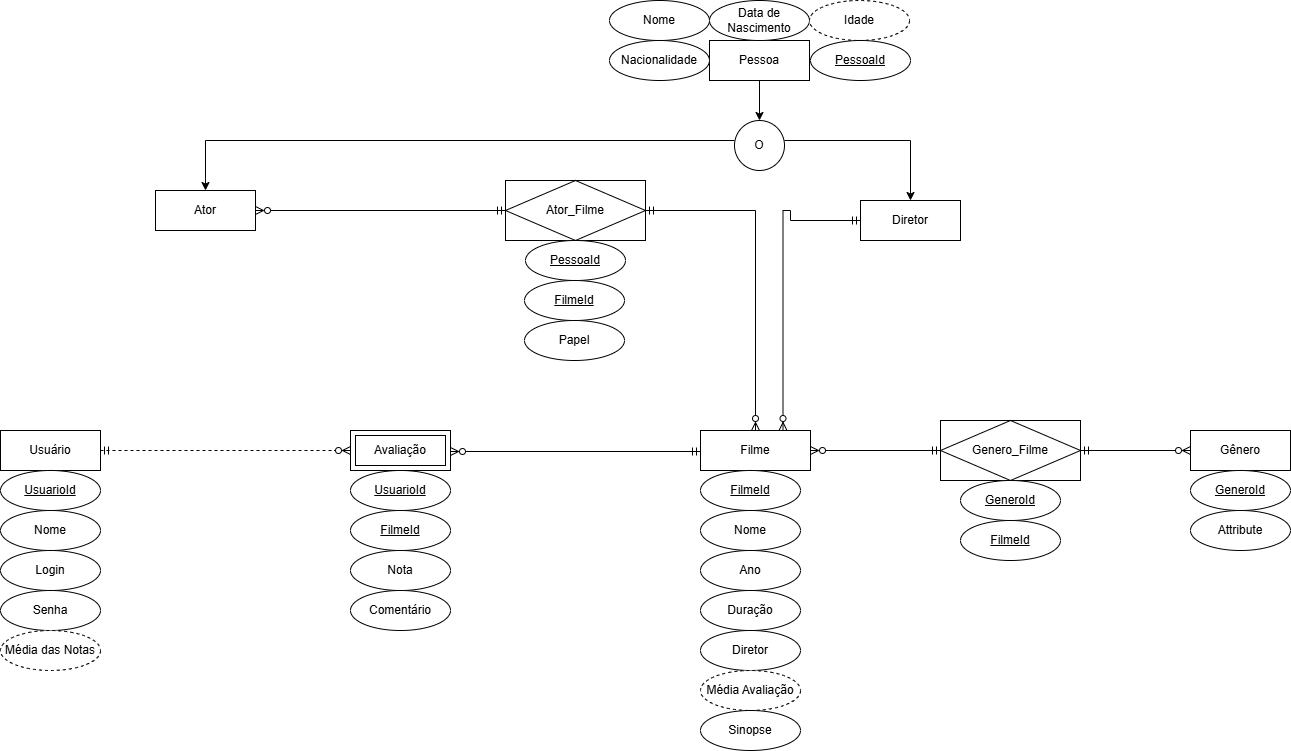

The diagram above was exported from draw.io. Its source (the exported page's mxGraphModel, read from the mxfile embedded in the PNG):
<mxGraphModel dx="2253" dy="1954" grid="1" gridSize="10" guides="1" tooltips="1" connect="1" arrows="1" fold="1" page="1" pageScale="1" pageWidth="827" pageHeight="1169" math="0" shadow="0">
  <root>
    <mxCell id="0" />
    <mxCell id="1" parent="0" />
    <mxCell id="Mq5EvHDjwXHRE0yZPQg7-2" style="edgeStyle=orthogonalEdgeStyle;rounded=0;orthogonalLoop=1;jettySize=auto;html=1;exitX=1;exitY=0.5;exitDx=0;exitDy=0;entryX=0;entryY=0.5;entryDx=0;entryDy=0;startArrow=ERmandOne;startFill=0;endArrow=ERzeroToMany;endFill=0;dashed=1;" parent="1" source="GcmG3VQBW8hKFbGL4IBI-1" target="GcmG3VQBW8hKFbGL4IBI-28" edge="1">
      <mxGeometry relative="1" as="geometry" />
    </mxCell>
    <mxCell id="GcmG3VQBW8hKFbGL4IBI-1" value="Usuário" style="whiteSpace=wrap;html=1;align=center;" parent="1" vertex="1">
      <mxGeometry x="-100" y="130" width="100" height="40" as="geometry" />
    </mxCell>
    <mxCell id="Mq5EvHDjwXHRE0yZPQg7-3" style="edgeStyle=orthogonalEdgeStyle;rounded=0;orthogonalLoop=1;jettySize=auto;html=1;exitX=0;exitY=0.5;exitDx=0;exitDy=0;entryX=1;entryY=0.5;entryDx=0;entryDy=0;startArrow=ERmandOne;startFill=0;endArrow=ERzeroToMany;endFill=0;" parent="1" edge="1">
      <mxGeometry relative="1" as="geometry">
        <mxPoint x="600" y="151" as="sourcePoint" />
        <mxPoint x="350" y="151" as="targetPoint" />
      </mxGeometry>
    </mxCell>
    <mxCell id="Mq5EvHDjwXHRE0yZPQg7-8" style="edgeStyle=orthogonalEdgeStyle;rounded=0;orthogonalLoop=1;jettySize=auto;html=1;entryX=0;entryY=0.5;entryDx=0;entryDy=0;startArrow=ERzeroToMany;startFill=0;endArrow=ERmandOne;endFill=0;exitX=0.75;exitY=0;exitDx=0;exitDy=0;" parent="1" source="GcmG3VQBW8hKFbGL4IBI-4" target="GcmG3VQBW8hKFbGL4IBI-7" edge="1">
      <mxGeometry relative="1" as="geometry">
        <mxPoint x="690" y="70" as="sourcePoint" />
        <Array as="points">
          <mxPoint x="683" y="-90" />
          <mxPoint x="690" y="-90" />
          <mxPoint x="690" y="-80" />
        </Array>
      </mxGeometry>
    </mxCell>
    <mxCell id="Mq5EvHDjwXHRE0yZPQg7-10" style="edgeStyle=orthogonalEdgeStyle;rounded=0;orthogonalLoop=1;jettySize=auto;html=1;exitX=1;exitY=0.5;exitDx=0;exitDy=0;entryX=0;entryY=0.5;entryDx=0;entryDy=0;startArrow=ERzeroToMany;startFill=0;endArrow=ERmandOne;endFill=0;" parent="1" source="GcmG3VQBW8hKFbGL4IBI-4" target="GcmG3VQBW8hKFbGL4IBI-29" edge="1">
      <mxGeometry relative="1" as="geometry" />
    </mxCell>
    <mxCell id="GcmG3VQBW8hKFbGL4IBI-4" value="Filme" style="whiteSpace=wrap;html=1;align=center;" parent="1" vertex="1">
      <mxGeometry x="600" y="130" width="110" height="40" as="geometry" />
    </mxCell>
    <mxCell id="GcmG3VQBW8hKFbGL4IBI-6" value="Ator" style="whiteSpace=wrap;html=1;align=center;" parent="1" vertex="1">
      <mxGeometry x="55" y="-110" width="100" height="40" as="geometry" />
    </mxCell>
    <mxCell id="GcmG3VQBW8hKFbGL4IBI-7" value="Diretor" style="whiteSpace=wrap;html=1;align=center;" parent="1" vertex="1">
      <mxGeometry x="760" y="-100" width="100" height="40" as="geometry" />
    </mxCell>
    <mxCell id="Mq5EvHDjwXHRE0yZPQg7-12" value="" style="edgeStyle=orthogonalEdgeStyle;rounded=0;orthogonalLoop=1;jettySize=auto;html=1;endArrow=ERmandOne;endFill=0;startArrow=ERzeroToMany;startFill=0;" parent="1" source="GcmG3VQBW8hKFbGL4IBI-10" target="GcmG3VQBW8hKFbGL4IBI-29" edge="1">
      <mxGeometry relative="1" as="geometry" />
    </mxCell>
    <mxCell id="GcmG3VQBW8hKFbGL4IBI-10" value="Gênero" style="whiteSpace=wrap;html=1;align=center;" parent="1" vertex="1">
      <mxGeometry x="1090" y="130" width="100" height="40" as="geometry" />
    </mxCell>
    <mxCell id="GcmG3VQBW8hKFbGL4IBI-12" value="Nome" style="ellipse;whiteSpace=wrap;html=1;align=center;" parent="1" vertex="1">
      <mxGeometry x="-100" y="210" width="100" height="40" as="geometry" />
    </mxCell>
    <mxCell id="GcmG3VQBW8hKFbGL4IBI-14" value="UsuarioId" style="ellipse;whiteSpace=wrap;html=1;align=center;fontStyle=4;" parent="1" vertex="1">
      <mxGeometry x="-100" y="170" width="100" height="40" as="geometry" />
    </mxCell>
    <mxCell id="GcmG3VQBW8hKFbGL4IBI-17" value="Comentário" style="ellipse;whiteSpace=wrap;html=1;align=center;" parent="1" vertex="1">
      <mxGeometry x="250" y="290" width="100" height="40" as="geometry" />
    </mxCell>
    <mxCell id="GcmG3VQBW8hKFbGL4IBI-18" value="UsuarioId" style="ellipse;whiteSpace=wrap;html=1;align=center;fontStyle=4;" parent="1" vertex="1">
      <mxGeometry x="250" y="170" width="100" height="40" as="geometry" />
    </mxCell>
    <mxCell id="GcmG3VQBW8hKFbGL4IBI-19" value="FilmeId" style="ellipse;whiteSpace=wrap;html=1;align=center;fontStyle=4;" parent="1" vertex="1">
      <mxGeometry x="250" y="210" width="100" height="40" as="geometry" />
    </mxCell>
    <mxCell id="GcmG3VQBW8hKFbGL4IBI-23" value="FilmeId" style="ellipse;whiteSpace=wrap;html=1;align=center;fontStyle=4;" parent="1" vertex="1">
      <mxGeometry x="600" y="170" width="100" height="40" as="geometry" />
    </mxCell>
    <mxCell id="GcmG3VQBW8hKFbGL4IBI-24" value="Nome" style="ellipse;whiteSpace=wrap;html=1;align=center;" parent="1" vertex="1">
      <mxGeometry x="600" y="210" width="100" height="40" as="geometry" />
    </mxCell>
    <mxCell id="Mq5EvHDjwXHRE0yZPQg7-6" style="edgeStyle=orthogonalEdgeStyle;rounded=0;orthogonalLoop=1;jettySize=auto;html=1;exitX=0;exitY=0.5;exitDx=0;exitDy=0;entryX=1;entryY=0.5;entryDx=0;entryDy=0;startArrow=ERmandOne;startFill=0;endArrow=ERzeroToMany;endFill=0;" parent="1" source="GcmG3VQBW8hKFbGL4IBI-25" target="GcmG3VQBW8hKFbGL4IBI-6" edge="1">
      <mxGeometry relative="1" as="geometry" />
    </mxCell>
    <mxCell id="Mq5EvHDjwXHRE0yZPQg7-7" style="edgeStyle=orthogonalEdgeStyle;rounded=0;orthogonalLoop=1;jettySize=auto;html=1;exitX=1;exitY=0.5;exitDx=0;exitDy=0;entryX=0.5;entryY=0;entryDx=0;entryDy=0;startArrow=ERmandOne;startFill=0;endArrow=ERzeroToMany;endFill=0;" parent="1" source="GcmG3VQBW8hKFbGL4IBI-25" target="GcmG3VQBW8hKFbGL4IBI-4" edge="1">
      <mxGeometry relative="1" as="geometry" />
    </mxCell>
    <mxCell id="GcmG3VQBW8hKFbGL4IBI-25" value="Ator_Filme" style="shape=associativeEntity;whiteSpace=wrap;html=1;align=center;" parent="1" vertex="1">
      <mxGeometry x="405" y="-120" width="140" height="60" as="geometry" />
    </mxCell>
    <mxCell id="GcmG3VQBW8hKFbGL4IBI-28" value="Avaliação" style="shape=ext;margin=3;double=1;whiteSpace=wrap;html=1;align=center;" parent="1" vertex="1">
      <mxGeometry x="250" y="130" width="100" height="40" as="geometry" />
    </mxCell>
    <mxCell id="GcmG3VQBW8hKFbGL4IBI-29" value="Genero_Filme" style="shape=associativeEntity;whiteSpace=wrap;html=1;align=center;" parent="1" vertex="1">
      <mxGeometry x="840" y="120" width="140" height="60" as="geometry" />
    </mxCell>
    <mxCell id="GcmG3VQBW8hKFbGL4IBI-40" value="Nota" style="ellipse;whiteSpace=wrap;html=1;align=center;" parent="1" vertex="1">
      <mxGeometry x="250" y="250" width="100" height="40" as="geometry" />
    </mxCell>
    <mxCell id="GcmG3VQBW8hKFbGL4IBI-42" value="Ano" style="ellipse;whiteSpace=wrap;html=1;align=center;" parent="1" vertex="1">
      <mxGeometry x="600" y="250" width="100" height="40" as="geometry" />
    </mxCell>
    <mxCell id="GcmG3VQBW8hKFbGL4IBI-44" value="Duração" style="ellipse;whiteSpace=wrap;html=1;align=center;" parent="1" vertex="1">
      <mxGeometry x="600" y="290" width="100" height="40" as="geometry" />
    </mxCell>
    <mxCell id="GcmG3VQBW8hKFbGL4IBI-45" value="Diretor" style="ellipse;whiteSpace=wrap;html=1;align=center;" parent="1" vertex="1">
      <mxGeometry x="600" y="330" width="100" height="40" as="geometry" />
    </mxCell>
    <mxCell id="GcmG3VQBW8hKFbGL4IBI-54" value="Nome" style="ellipse;whiteSpace=wrap;html=1;align=center;" parent="1" vertex="1">
      <mxGeometry x="509" y="-300" width="100" height="40" as="geometry" />
    </mxCell>
    <mxCell id="GcmG3VQBW8hKFbGL4IBI-55" value="PessoaId" style="ellipse;whiteSpace=wrap;html=1;align=center;fontStyle=4;" parent="1" vertex="1">
      <mxGeometry x="425" y="-60" width="100" height="40" as="geometry" />
    </mxCell>
    <mxCell id="GcmG3VQBW8hKFbGL4IBI-56" value="FilmeId" style="ellipse;whiteSpace=wrap;html=1;align=center;fontStyle=4;" parent="1" vertex="1">
      <mxGeometry x="424" y="-20" width="100" height="40" as="geometry" />
    </mxCell>
    <mxCell id="GcmG3VQBW8hKFbGL4IBI-57" value="GeneroId" style="ellipse;whiteSpace=wrap;html=1;align=center;fontStyle=4;" parent="1" vertex="1">
      <mxGeometry x="1090" y="170" width="100" height="40" as="geometry" />
    </mxCell>
    <mxCell id="GcmG3VQBW8hKFbGL4IBI-59" value="GeneroId" style="ellipse;whiteSpace=wrap;html=1;align=center;fontStyle=4;" parent="1" vertex="1">
      <mxGeometry x="860" y="180" width="100" height="40" as="geometry" />
    </mxCell>
    <mxCell id="GcmG3VQBW8hKFbGL4IBI-60" value="FilmeId" style="ellipse;whiteSpace=wrap;html=1;align=center;fontStyle=4;" parent="1" vertex="1">
      <mxGeometry x="860" y="220" width="100" height="40" as="geometry" />
    </mxCell>
    <mxCell id="GcmG3VQBW8hKFbGL4IBI-62" value="Attribute" style="ellipse;whiteSpace=wrap;html=1;align=center;" parent="1" vertex="1">
      <mxGeometry x="1090" y="210" width="100" height="40" as="geometry" />
    </mxCell>
    <mxCell id="Mq5EvHDjwXHRE0yZPQg7-13" value="Login" style="ellipse;whiteSpace=wrap;html=1;align=center;" parent="1" vertex="1">
      <mxGeometry x="-100" y="250" width="100" height="40" as="geometry" />
    </mxCell>
    <mxCell id="Mq5EvHDjwXHRE0yZPQg7-14" value="Senha" style="ellipse;whiteSpace=wrap;html=1;align=center;" parent="1" vertex="1">
      <mxGeometry x="-100" y="290" width="100" height="40" as="geometry" />
    </mxCell>
    <mxCell id="Mq5EvHDjwXHRE0yZPQg7-31" style="edgeStyle=orthogonalEdgeStyle;rounded=0;orthogonalLoop=1;jettySize=auto;html=1;" parent="1" source="Mq5EvHDjwXHRE0yZPQg7-16" edge="1">
      <mxGeometry relative="1" as="geometry">
        <mxPoint x="659" y="-180" as="targetPoint" />
      </mxGeometry>
    </mxCell>
    <mxCell id="Mq5EvHDjwXHRE0yZPQg7-16" value="Pessoa" style="whiteSpace=wrap;html=1;align=center;" parent="1" vertex="1">
      <mxGeometry x="609" y="-260" width="100" height="40" as="geometry" />
    </mxCell>
    <mxCell id="Mq5EvHDjwXHRE0yZPQg7-17" value="Nacionalidade" style="ellipse;whiteSpace=wrap;html=1;align=center;" parent="1" vertex="1">
      <mxGeometry x="509" y="-260" width="100" height="40" as="geometry" />
    </mxCell>
    <mxCell id="Mq5EvHDjwXHRE0yZPQg7-18" value="Data de Nascimento" style="ellipse;whiteSpace=wrap;html=1;align=center;" parent="1" vertex="1">
      <mxGeometry x="609" y="-300" width="100" height="40" as="geometry" />
    </mxCell>
    <mxCell id="Mq5EvHDjwXHRE0yZPQg7-22" value="Papel" style="ellipse;whiteSpace=wrap;html=1;align=center;" parent="1" vertex="1">
      <mxGeometry x="424" y="20" width="100" height="40" as="geometry" />
    </mxCell>
    <mxCell id="Mq5EvHDjwXHRE0yZPQg7-24" value="Idade" style="ellipse;whiteSpace=wrap;html=1;align=center;dashed=1;" parent="1" vertex="1">
      <mxGeometry x="709" y="-300" width="100" height="40" as="geometry" />
    </mxCell>
    <mxCell id="Mq5EvHDjwXHRE0yZPQg7-28" value="PessoaId" style="ellipse;whiteSpace=wrap;html=1;align=center;fontStyle=4;" parent="1" vertex="1">
      <mxGeometry x="710" y="-260" width="100" height="40" as="geometry" />
    </mxCell>
    <mxCell id="Mq5EvHDjwXHRE0yZPQg7-29" value="Média Avaliação" style="ellipse;whiteSpace=wrap;html=1;align=center;dashed=1;" parent="1" vertex="1">
      <mxGeometry x="600" y="370" width="100" height="40" as="geometry" />
    </mxCell>
    <mxCell id="Mq5EvHDjwXHRE0yZPQg7-30" value="Média das Notas" style="ellipse;whiteSpace=wrap;html=1;align=center;dashed=1;" parent="1" vertex="1">
      <mxGeometry x="-100" y="330" width="100" height="40" as="geometry" />
    </mxCell>
    <mxCell id="Mq5EvHDjwXHRE0yZPQg7-34" style="edgeStyle=orthogonalEdgeStyle;rounded=0;orthogonalLoop=1;jettySize=auto;html=1;exitX=0;exitY=0.5;exitDx=0;exitDy=0;exitPerimeter=0;entryX=0.5;entryY=0;entryDx=0;entryDy=0;" parent="1" target="GcmG3VQBW8hKFbGL4IBI-6" edge="1">
      <mxGeometry relative="1" as="geometry">
        <mxPoint x="634" y="-160" as="sourcePoint" />
      </mxGeometry>
    </mxCell>
    <mxCell id="Mq5EvHDjwXHRE0yZPQg7-35" style="edgeStyle=orthogonalEdgeStyle;rounded=0;orthogonalLoop=1;jettySize=auto;html=1;exitX=1;exitY=0.5;exitDx=0;exitDy=0;exitPerimeter=0;entryX=0.5;entryY=0;entryDx=0;entryDy=0;" parent="1" target="GcmG3VQBW8hKFbGL4IBI-7" edge="1">
      <mxGeometry relative="1" as="geometry">
        <mxPoint x="684" y="-160" as="sourcePoint" />
      </mxGeometry>
    </mxCell>
    <mxCell id="Mq5EvHDjwXHRE0yZPQg7-36" value="O" style="ellipse;whiteSpace=wrap;html=1;aspect=fixed;" parent="1" vertex="1">
      <mxGeometry x="634" y="-180" width="50" height="50" as="geometry" />
    </mxCell>
    <mxCell id="kUMU4b0YyxGlid79k79l-1" value="Sinopse" style="ellipse;whiteSpace=wrap;html=1;align=center;" vertex="1" parent="1">
      <mxGeometry x="600" y="410" width="100" height="40" as="geometry" />
    </mxCell>
  </root>
</mxGraphModel>